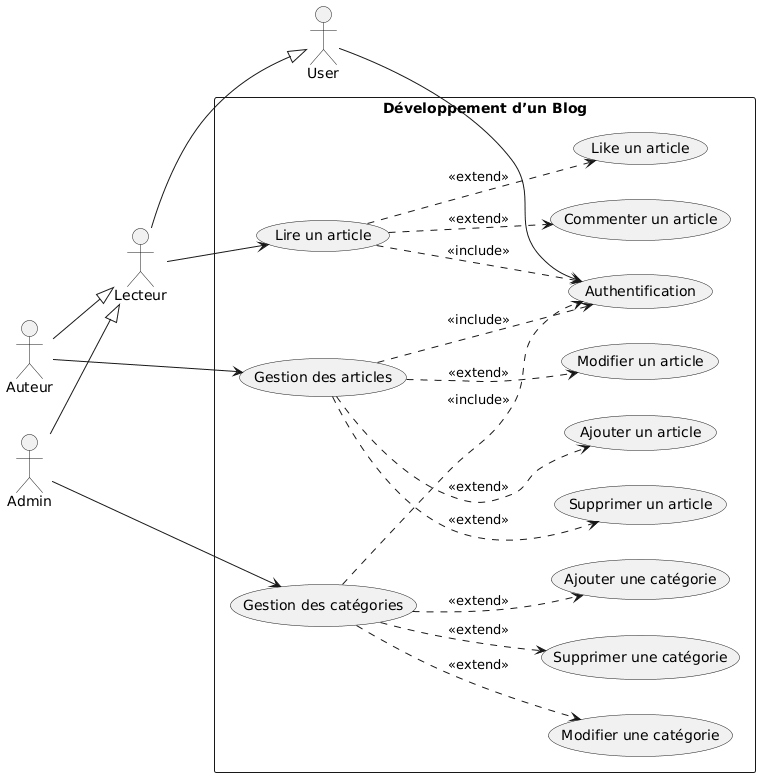

The diagram above was rendered by PlantUML. Its source (embedded in the PNG):
@startuml
left to right direction

' ===== Acteurs =====
actor User
actor Lecteur
actor Auteur
actor Admin

Auteur--|>Lecteur
Lecteur--|>User
Admin--|>Lecteur

' ===== Système =====
rectangle "Développement d’un Blog" {

  (User) --> (Authentification)

  (Lecteur) --> (Lire un article)
  (Lire un article) ..> (Like un article) : <<extend>>
  (Lire un article) ..> (Commenter un article) : <<extend>>
  (Lire un article) ..> (Authentification) : <<include>>

  (Auteur) --> (Gestion des articles)
  (Gestion des articles) ..> (Ajouter un article) : <<extend>>
  (Gestion des articles) ..> (Modifier un article) : <<extend>>
  (Gestion des articles) ..> (Supprimer un article) : <<extend>>
  (Gestion des articles) ..> (Authentification) : <<include>>

  (Admin) --> (Gestion des catégories)
  (Gestion des catégories) ..> (Ajouter une catégorie) : <<extend>>
  (Gestion des catégories) ..> (Modifier une catégorie) : <<extend>>
  (Gestion des catégories) ..> (Supprimer une catégorie) : <<extend>>
  (Gestion des catégories) ..> (Authentification) : <<include>>
}
@enduml